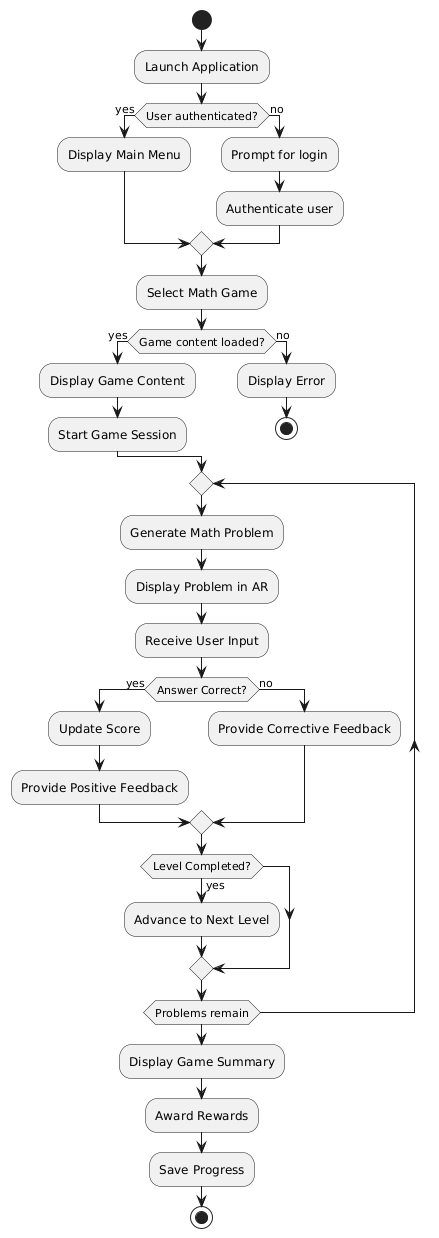

The diagram above was rendered by PlantUML. Its source (embedded in the PNG):
@startuml
start

:Launch Application;
if (User authenticated?) then (yes)
  :Display Main Menu;
else (no)
  :Prompt for login;
  :Authenticate user;
endif

:Select Math Game;

if (Game content loaded?) then (yes)
  :Display Game Content;
  :Start Game Session;
else (no)
  :Display Error;
  stop
endif

repeat
  :Generate Math Problem;
  :Display Problem in AR;
  :Receive User Input;

  if (Answer Correct?) then (yes)
    :Update Score;
    :Provide Positive Feedback;
  else (no)
    :Provide Corrective Feedback;
  endif

  if (Level Completed?) then (yes)
    :Advance to Next Level;
  endif
repeat while (Problems remain)

:Display Game Summary;
:Award Rewards;
:Save Progress;

stop
@enduml